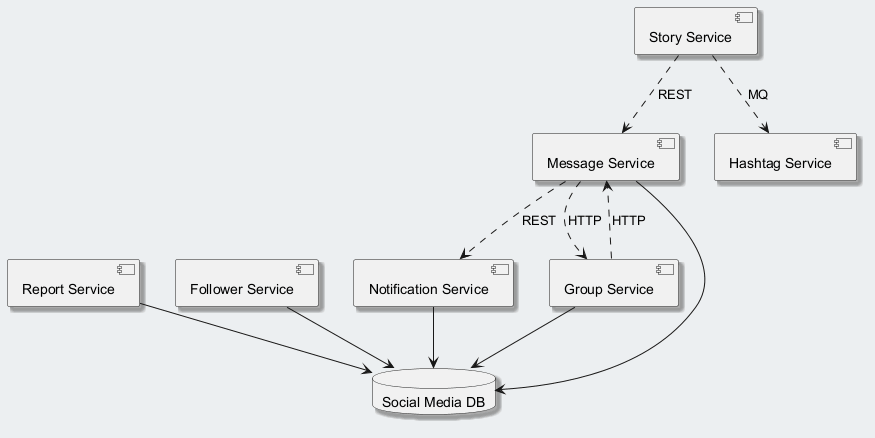

The diagram above was rendered by PlantUML. Its source (embedded in the PNG):
@startuml
skinparam backgroundColor #ECEFF1
skinparam classBackgroundColor #FFFFFF
skinparam classBorderColor #455A64
skinparam shadowing true
component "Message Service" as C_MessageService
component "Report Service" as C_ReportService
component "Hashtag Service" as C_HashtagService
component "Story Service" as C_StoryService
component "Notification Service" as C_NotificationService
component "Group Service" as C_GroupService
component "Follower Service" as C_FollowerService
database "Social Media DB" as DB_social_media
C_MessageService --> DB_social_media
C_ReportService --> DB_social_media
C_NotificationService --> DB_social_media
C_GroupService --> DB_social_media
C_FollowerService --> DB_social_media
C_GroupService ..> C_MessageService : HTTP
C_MessageService ..> C_GroupService : HTTP
C_StoryService ..> C_HashtagService : MQ
C_StoryService ..> C_MessageService : REST
C_MessageService ..> C_NotificationService : REST
@enduml